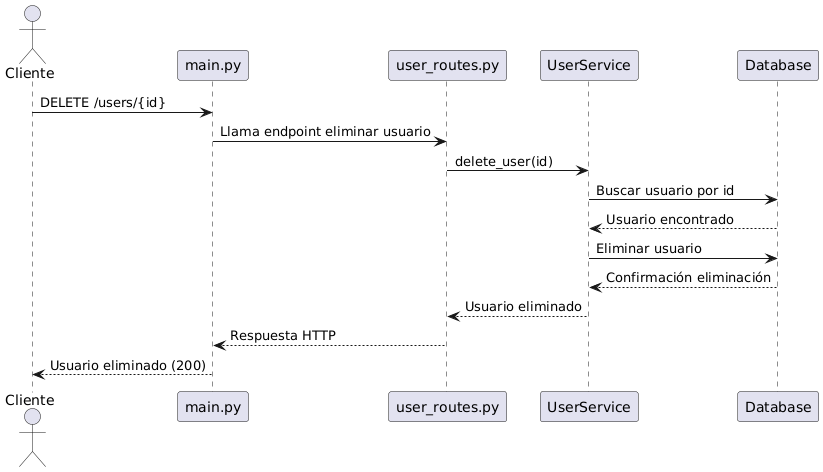

The diagram above was rendered by PlantUML. Its source (embedded in the PNG):
@startuml
actor Cliente
Cliente -> main.py: DELETE /users/{id}
main.py -> user_routes.py: Llama endpoint eliminar usuario
user_routes.py -> UserService: delete_user(id)
UserService -> Database: Buscar usuario por id
Database --> UserService: Usuario encontrado
UserService -> Database: Eliminar usuario
Database --> UserService: Confirmación eliminación
UserService --> user_routes.py: Usuario eliminado
user_routes.py --> main.py: Respuesta HTTP
main.py --> Cliente: Usuario eliminado (200)
@enduml